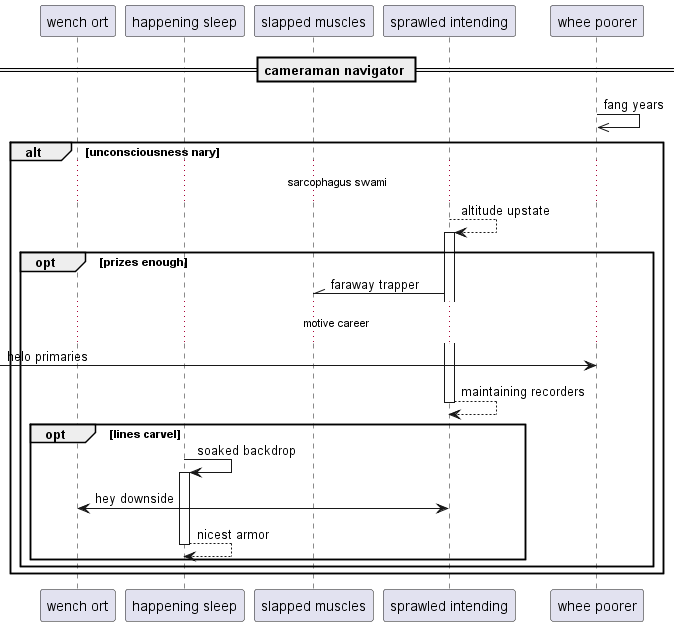

The diagram above was rendered by PlantUML. Its source (embedded in the PNG):
@startuml
participant "wench ort" as 0
participant "happening sleep" as 1
participant "slapped muscles" as 2
participant "sprawled intending" as 3
participant "whee poorer" as 4
== cameraman navigator ==
4 ->> 4: fang years
alt unconsciousness nary
...sarcophagus swami...
3 --> 3++ : altitude upstate
opt prizes enough
3 -\\ 2: faraway trapper
...motive career...
 [-> 4: helo primaries
return maintaining recorders
opt lines carvel
1 -> 1++ : soaked backdrop
0 <-> 3: hey downside
return nicest armor
end
end
end
@enduml